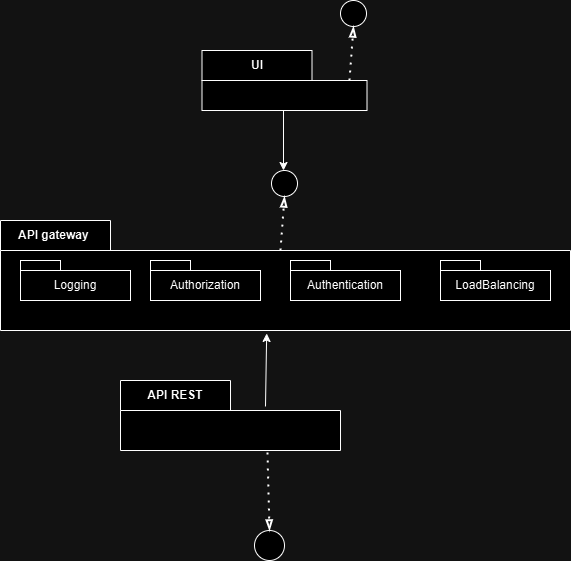

The diagram above was exported from draw.io. Its source (the exported page's mxGraphModel, read from the mxfile embedded in the PNG):
<mxGraphModel dx="872" dy="1680" grid="1" gridSize="10" guides="1" tooltips="1" connect="1" arrows="1" fold="1" page="1" pageScale="1" pageWidth="827" pageHeight="1169" math="0" shadow="0">
  <root>
    <mxCell id="0" />
    <mxCell id="1" parent="0" />
    <mxCell id="MFJaHjIc2fcDyNXD5C8U-2" value="" style="ellipse;whiteSpace=wrap;html=1;aspect=fixed;" vertex="1" parent="1">
      <mxGeometry x="401" y="-290" width="26" height="26" as="geometry" />
    </mxCell>
    <mxCell id="MFJaHjIc2fcDyNXD5C8U-3" value="" style="endArrow=blockThin;dashed=1;html=1;dashPattern=1 3;strokeWidth=2;rounded=0;entryX=0.5;entryY=1;entryDx=0;entryDy=0;exitX=0.483;exitY=0;exitDx=0;exitDy=0;exitPerimeter=0;startArrow=none;startFill=0;endFill=0;" edge="1" parent="1" target="MFJaHjIc2fcDyNXD5C8U-2">
      <mxGeometry width="50" height="50" relative="1" as="geometry">
        <mxPoint x="409.95543" y="-210" as="sourcePoint" />
        <mxPoint x="550" y="-260" as="targetPoint" />
      </mxGeometry>
    </mxCell>
    <mxCell id="MFJaHjIc2fcDyNXD5C8U-4" value="" style="endArrow=classic;html=1;rounded=0;entryX=0.467;entryY=1.027;entryDx=0;entryDy=0;entryPerimeter=0;exitX=0.659;exitY=0.371;exitDx=0;exitDy=0;exitPerimeter=0;" edge="1" parent="1" source="MFJaHjIc2fcDyNXD5C8U-17" target="MFJaHjIc2fcDyNXD5C8U-9">
      <mxGeometry width="50" height="50" relative="1" as="geometry">
        <mxPoint x="401" y="-60" as="sourcePoint" />
        <mxPoint x="401" y="-120" as="targetPoint" />
      </mxGeometry>
    </mxCell>
    <mxCell id="MFJaHjIc2fcDyNXD5C8U-9" value="API gateway&amp;nbsp;" style="shape=folder;fontStyle=1;tabWidth=110;tabHeight=30;tabPosition=left;html=1;boundedLbl=1;labelInHeader=1;container=1;collapsible=0;recursiveResize=0;whiteSpace=wrap;" vertex="1" parent="1">
      <mxGeometry x="130" y="-240" width="570" height="110" as="geometry" />
    </mxCell>
    <mxCell id="MFJaHjIc2fcDyNXD5C8U-10" value="Logging" style="html=1;whiteSpace=wrap;" vertex="1" parent="MFJaHjIc2fcDyNXD5C8U-9">
      <mxGeometry width="110" height="30" relative="1" as="geometry">
        <mxPoint x="20" y="50" as="offset" />
      </mxGeometry>
    </mxCell>
    <mxCell id="MFJaHjIc2fcDyNXD5C8U-11" value="Authorization" style="html=1;whiteSpace=wrap;" vertex="1" parent="MFJaHjIc2fcDyNXD5C8U-9">
      <mxGeometry x="150" y="50" width="110" height="30" as="geometry" />
    </mxCell>
    <mxCell id="MFJaHjIc2fcDyNXD5C8U-12" value="Authentication" style="html=1;whiteSpace=wrap;" vertex="1" parent="MFJaHjIc2fcDyNXD5C8U-9">
      <mxGeometry x="290" y="50" width="110" height="30" as="geometry" />
    </mxCell>
    <mxCell id="MFJaHjIc2fcDyNXD5C8U-13" value="LoadBalancing" style="html=1;whiteSpace=wrap;" vertex="1" parent="MFJaHjIc2fcDyNXD5C8U-9">
      <mxGeometry x="440" y="50" width="110" height="30" as="geometry" />
    </mxCell>
    <mxCell id="MFJaHjIc2fcDyNXD5C8U-21" value="" style="rounded=0;whiteSpace=wrap;html=1;" vertex="1" parent="MFJaHjIc2fcDyNXD5C8U-9">
      <mxGeometry x="20" y="40" width="40" height="10" as="geometry" />
    </mxCell>
    <mxCell id="MFJaHjIc2fcDyNXD5C8U-22" value="" style="rounded=0;whiteSpace=wrap;html=1;" vertex="1" parent="MFJaHjIc2fcDyNXD5C8U-9">
      <mxGeometry x="150" y="40" width="40" height="10" as="geometry" />
    </mxCell>
    <mxCell id="MFJaHjIc2fcDyNXD5C8U-23" value="" style="rounded=0;whiteSpace=wrap;html=1;" vertex="1" parent="MFJaHjIc2fcDyNXD5C8U-9">
      <mxGeometry x="290" y="40" width="40" height="10" as="geometry" />
    </mxCell>
    <mxCell id="MFJaHjIc2fcDyNXD5C8U-24" value="" style="rounded=0;whiteSpace=wrap;html=1;" vertex="1" parent="MFJaHjIc2fcDyNXD5C8U-9">
      <mxGeometry x="440" y="40" width="40" height="10" as="geometry" />
    </mxCell>
    <mxCell id="MFJaHjIc2fcDyNXD5C8U-17" value="API REST" style="shape=folder;fontStyle=1;tabWidth=110;tabHeight=30;tabPosition=left;html=1;boundedLbl=1;labelInHeader=1;container=1;collapsible=0;recursiveResize=0;whiteSpace=wrap;" vertex="1" parent="1">
      <mxGeometry x="250" y="-80" width="220" height="70" as="geometry" />
    </mxCell>
    <mxCell id="MFJaHjIc2fcDyNXD5C8U-19" value="" style="ellipse;whiteSpace=wrap;html=1;aspect=fixed;" vertex="1" parent="1">
      <mxGeometry x="384" y="70" width="30" height="30" as="geometry" />
    </mxCell>
    <mxCell id="MFJaHjIc2fcDyNXD5C8U-20" value="" style="endArrow=blockThin;dashed=1;html=1;dashPattern=1 3;strokeWidth=2;rounded=0;startArrow=none;startFill=0;endFill=0;exitX=0.668;exitY=1.029;exitDx=0;exitDy=0;exitPerimeter=0;entryX=0.5;entryY=0;entryDx=0;entryDy=0;" edge="1" parent="1" target="MFJaHjIc2fcDyNXD5C8U-19" source="MFJaHjIc2fcDyNXD5C8U-17">
      <mxGeometry width="50" height="50" relative="1" as="geometry">
        <mxPoint x="230" y="60" as="sourcePoint" />
        <mxPoint x="230" y="100" as="targetPoint" />
      </mxGeometry>
    </mxCell>
    <mxCell id="MFJaHjIc2fcDyNXD5C8U-25" value="" style="endArrow=classic;html=1;rounded=0;" edge="1" parent="1">
      <mxGeometry width="50" height="50" relative="1" as="geometry">
        <mxPoint x="413" y="-350" as="sourcePoint" />
        <mxPoint x="413" y="-290" as="targetPoint" />
      </mxGeometry>
    </mxCell>
    <mxCell id="MFJaHjIc2fcDyNXD5C8U-26" value="UI" style="shape=folder;fontStyle=1;tabWidth=110;tabHeight=30;tabPosition=left;html=1;boundedLbl=1;labelInHeader=1;container=1;collapsible=0;whiteSpace=wrap;" vertex="1" parent="1">
      <mxGeometry x="331.5" y="-410" width="165" height="60" as="geometry" />
    </mxCell>
    <mxCell id="MFJaHjIc2fcDyNXD5C8U-27" value="" style="html=1;strokeColor=none;resizeWidth=1;resizeHeight=1;fillColor=none;part=1;connectable=0;allowArrows=0;deletable=0;whiteSpace=wrap;" vertex="1" parent="MFJaHjIc2fcDyNXD5C8U-26">
      <mxGeometry width="165" height="42" relative="1" as="geometry">
        <mxPoint y="30" as="offset" />
      </mxGeometry>
    </mxCell>
    <mxCell id="but86UkNPnNoBLTQIOeM-1" value="" style="ellipse;whiteSpace=wrap;html=1;aspect=fixed;" vertex="1" parent="1">
      <mxGeometry x="470" y="-460" width="26" height="26" as="geometry" />
    </mxCell>
    <mxCell id="but86UkNPnNoBLTQIOeM-2" value="" style="endArrow=blockThin;dashed=1;html=1;dashPattern=1 3;strokeWidth=2;rounded=0;entryX=0.5;entryY=1;entryDx=0;entryDy=0;exitX=0.483;exitY=0;exitDx=0;exitDy=0;exitPerimeter=0;startArrow=none;startFill=0;endFill=0;" edge="1" parent="1" target="but86UkNPnNoBLTQIOeM-1">
      <mxGeometry width="50" height="50" relative="1" as="geometry">
        <mxPoint x="478.95543" y="-380" as="sourcePoint" />
        <mxPoint x="619" y="-430" as="targetPoint" />
      </mxGeometry>
    </mxCell>
  </root>
</mxGraphModel>